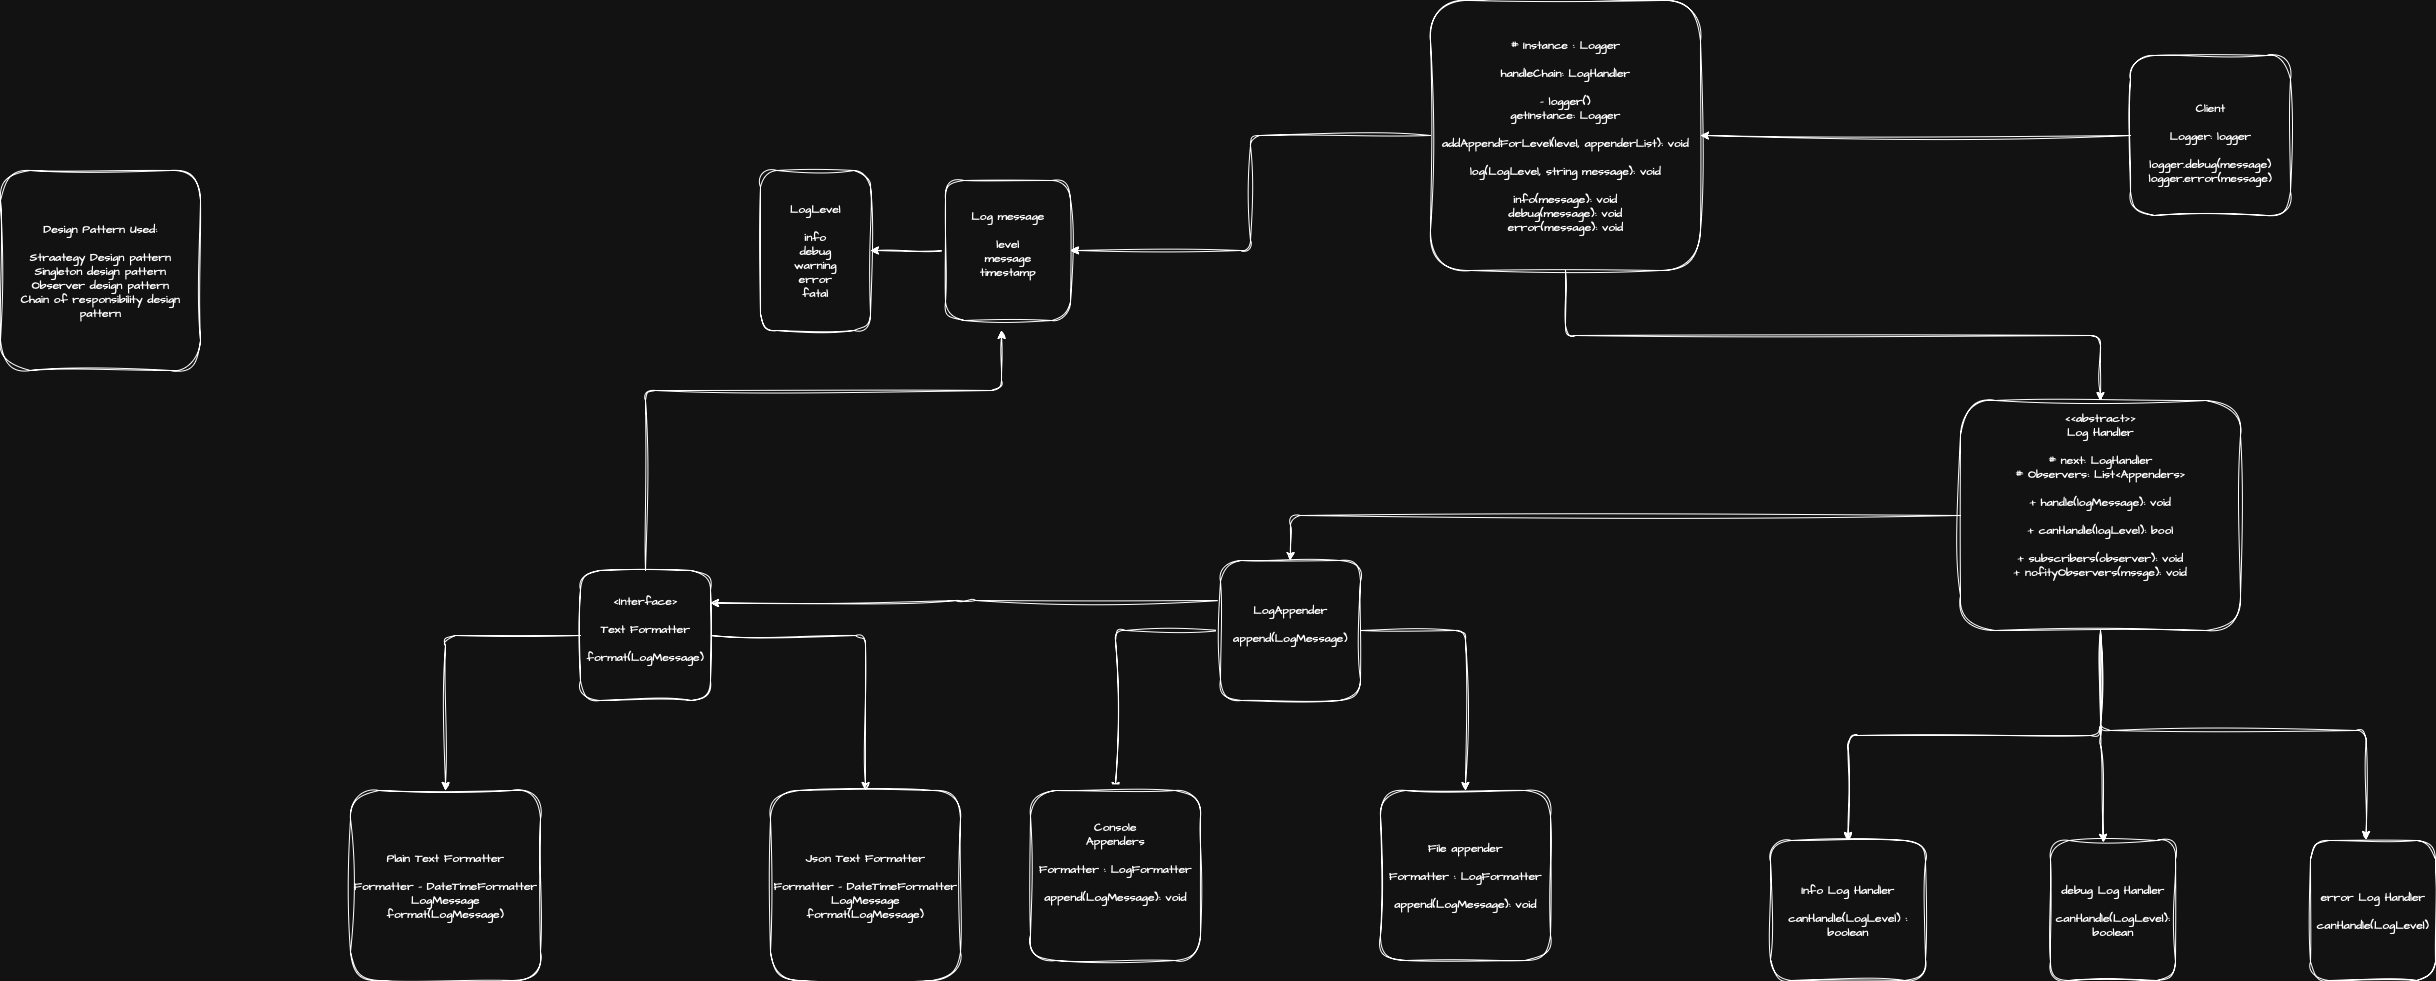

The diagram above was exported from draw.io. Its source (the exported page's mxGraphModel, read from the mxfile embedded in the PNG):
<mxGraphModel dx="3953" dy="2573" grid="1" gridSize="10" guides="1" tooltips="1" connect="1" arrows="1" fold="1" page="0" pageScale="1" pageWidth="827" pageHeight="1169" math="0" shadow="0">
  <root>
    <mxCell id="0" />
    <mxCell id="1" parent="0" />
    <mxCell id="5dzOQWrlR7YPf1iAa6sm-7" value="LogLevel&lt;div&gt;&lt;br&gt;&lt;/div&gt;&lt;div&gt;info&lt;/div&gt;&lt;div&gt;debug&lt;/div&gt;&lt;div&gt;warning&lt;/div&gt;&lt;div&gt;error&lt;/div&gt;&lt;div&gt;fatal&lt;/div&gt;" style="rounded=1;whiteSpace=wrap;html=1;sketch=1;hachureGap=4;jiggle=2;curveFitting=1;fontFamily=Architects Daughter;fontSource=https%3A%2F%2Ffonts.googleapis.com%2Fcss%3Ffamily%3DArchitects%2BDaughter;" vertex="1" parent="1">
      <mxGeometry x="120" y="110" width="110" height="160" as="geometry" />
    </mxCell>
    <mxCell id="5dzOQWrlR7YPf1iAa6sm-11" style="edgeStyle=orthogonalEdgeStyle;sketch=1;hachureGap=4;jiggle=2;curveFitting=1;orthogonalLoop=1;jettySize=auto;html=1;exitX=0;exitY=0.5;exitDx=0;exitDy=0;entryX=1;entryY=0.5;entryDx=0;entryDy=0;fontFamily=Architects Daughter;fontSource=https%3A%2F%2Ffonts.googleapis.com%2Fcss%3Ffamily%3DArchitects%2BDaughter;" edge="1" parent="1" source="5dzOQWrlR7YPf1iAa6sm-8" target="5dzOQWrlR7YPf1iAa6sm-7">
      <mxGeometry relative="1" as="geometry" />
    </mxCell>
    <mxCell id="5dzOQWrlR7YPf1iAa6sm-8" value="Log message&lt;div&gt;&lt;br&gt;&lt;/div&gt;&lt;div&gt;level&lt;/div&gt;&lt;div&gt;message&lt;/div&gt;&lt;div&gt;timestamp&lt;/div&gt;&lt;div&gt;&lt;br&gt;&lt;/div&gt;" style="whiteSpace=wrap;html=1;fontFamily=Architects Daughter;rounded=1;sketch=1;hachureGap=4;jiggle=2;curveFitting=1;fontSource=https%3A%2F%2Ffonts.googleapis.com%2Fcss%3Ffamily%3DArchitects%2BDaughter;" vertex="1" parent="1">
      <mxGeometry x="305" y="120" width="125" height="140" as="geometry" />
    </mxCell>
    <mxCell id="5dzOQWrlR7YPf1iAa6sm-46" style="edgeStyle=orthogonalEdgeStyle;sketch=1;hachureGap=4;jiggle=2;curveFitting=1;orthogonalLoop=1;jettySize=auto;html=1;exitX=0.5;exitY=1;exitDx=0;exitDy=0;entryX=0.5;entryY=0;entryDx=0;entryDy=0;fontFamily=Architects Daughter;fontSource=https%3A%2F%2Ffonts.googleapis.com%2Fcss%3Ffamily%3DArchitects%2BDaughter;" edge="1" parent="1" source="5dzOQWrlR7YPf1iAa6sm-13" target="5dzOQWrlR7YPf1iAa6sm-16">
      <mxGeometry relative="1" as="geometry" />
    </mxCell>
    <mxCell id="5dzOQWrlR7YPf1iAa6sm-49" style="edgeStyle=orthogonalEdgeStyle;sketch=1;hachureGap=4;jiggle=2;curveFitting=1;orthogonalLoop=1;jettySize=auto;html=1;exitX=0;exitY=0.5;exitDx=0;exitDy=0;entryX=0.5;entryY=0;entryDx=0;entryDy=0;fontFamily=Architects Daughter;fontSource=https%3A%2F%2Ffonts.googleapis.com%2Fcss%3Ffamily%3DArchitects%2BDaughter;" edge="1" parent="1" source="5dzOQWrlR7YPf1iAa6sm-13" target="5dzOQWrlR7YPf1iAa6sm-31">
      <mxGeometry relative="1" as="geometry" />
    </mxCell>
    <mxCell id="5dzOQWrlR7YPf1iAa6sm-13" value="&lt;div&gt;&lt;br&gt;&lt;/div&gt;&lt;div&gt;&lt;br&gt;&lt;/div&gt;&lt;div&gt;&lt;br&gt;&lt;/div&gt;&lt;div&gt;&amp;lt;&amp;lt;abstract&amp;gt;&amp;gt;&lt;/div&gt;&lt;div&gt;Log Handler&lt;/div&gt;&lt;div&gt;&lt;br&gt;&lt;/div&gt;&lt;div&gt;# next: LogHandler&lt;/div&gt;&lt;div&gt;# Observers: List&amp;lt;Appenders&amp;gt;&lt;/div&gt;&lt;div&gt;&lt;br&gt;&lt;/div&gt;&lt;div&gt;+ handle(logMessage): void&lt;/div&gt;&lt;div&gt;&lt;br&gt;&lt;/div&gt;&lt;div&gt;+ canHandle(logLevel): bool&lt;/div&gt;&lt;div&gt;&lt;br&gt;&lt;/div&gt;&lt;div&gt;+ subscribers(observer): void&lt;/div&gt;&lt;div&gt;+ nofityObservers(mssge): void&lt;/div&gt;&lt;div&gt;&lt;br&gt;&lt;/div&gt;&lt;div&gt;&lt;br&gt;&lt;/div&gt;&lt;div&gt;&lt;br&gt;&lt;/div&gt;&lt;div&gt;&lt;br&gt;&lt;/div&gt;&lt;div&gt;&lt;br&gt;&lt;/div&gt;&lt;div&gt;&lt;br&gt;&lt;/div&gt;" style="whiteSpace=wrap;html=1;fontFamily=Architects Daughter;rounded=1;sketch=1;hachureGap=4;jiggle=2;curveFitting=1;fontSource=https%3A%2F%2Ffonts.googleapis.com%2Fcss%3Ffamily%3DArchitects%2BDaughter;" vertex="1" parent="1">
      <mxGeometry x="1320" y="340" width="280" height="230" as="geometry" />
    </mxCell>
    <mxCell id="5dzOQWrlR7YPf1iAa6sm-16" value="&lt;div&gt;Info Log Handler&lt;/div&gt;&lt;div&gt;&lt;br&gt;&lt;/div&gt;&lt;div&gt;canHandle(LogLevel) : boolean&lt;/div&gt;" style="whiteSpace=wrap;html=1;fontFamily=Architects Daughter;rounded=1;sketch=1;hachureGap=4;jiggle=2;curveFitting=1;fontSource=https%3A%2F%2Ffonts.googleapis.com%2Fcss%3Ffamily%3DArchitects%2BDaughter;" vertex="1" parent="1">
      <mxGeometry x="1130" y="780" width="155" height="140" as="geometry" />
    </mxCell>
    <mxCell id="5dzOQWrlR7YPf1iAa6sm-21" value="&lt;div&gt;debug Log Handler&lt;/div&gt;&lt;div&gt;&lt;br&gt;&lt;/div&gt;&lt;div&gt;canHandle(LogLevel): boolean&lt;br&gt;&lt;/div&gt;" style="whiteSpace=wrap;html=1;fontFamily=Architects Daughter;rounded=1;sketch=1;hachureGap=4;jiggle=2;curveFitting=1;fontSource=https%3A%2F%2Ffonts.googleapis.com%2Fcss%3Ffamily%3DArchitects%2BDaughter;" vertex="1" parent="1">
      <mxGeometry x="1410" y="780" width="125" height="140" as="geometry" />
    </mxCell>
    <mxCell id="5dzOQWrlR7YPf1iAa6sm-22" value="&lt;div&gt;error Log Handler&lt;/div&gt;&lt;div&gt;&lt;br&gt;&lt;/div&gt;&lt;div&gt;canHandle(LogLevel)&lt;br&gt;&lt;/div&gt;" style="whiteSpace=wrap;html=1;fontFamily=Architects Daughter;rounded=1;sketch=1;hachureGap=4;jiggle=2;curveFitting=1;fontSource=https%3A%2F%2Ffonts.googleapis.com%2Fcss%3Ffamily%3DArchitects%2BDaughter;" vertex="1" parent="1">
      <mxGeometry x="1670" y="780" width="125" height="140" as="geometry" />
    </mxCell>
    <mxCell id="5dzOQWrlR7YPf1iAa6sm-27" value="" style="edgeStyle=orthogonalEdgeStyle;sketch=1;hachureGap=4;jiggle=2;curveFitting=1;orthogonalLoop=1;jettySize=auto;html=1;fontFamily=Architects Daughter;fontSource=https%3A%2F%2Ffonts.googleapis.com%2Fcss%3Ffamily%3DArchitects%2BDaughter;" edge="1" parent="1" source="5dzOQWrlR7YPf1iAa6sm-24" target="5dzOQWrlR7YPf1iAa6sm-26">
      <mxGeometry relative="1" as="geometry" />
    </mxCell>
    <mxCell id="5dzOQWrlR7YPf1iAa6sm-29" value="" style="edgeStyle=orthogonalEdgeStyle;sketch=1;hachureGap=4;jiggle=2;curveFitting=1;orthogonalLoop=1;jettySize=auto;html=1;fontFamily=Architects Daughter;fontSource=https%3A%2F%2Ffonts.googleapis.com%2Fcss%3Ffamily%3DArchitects%2BDaughter;" edge="1" parent="1" source="5dzOQWrlR7YPf1iAa6sm-24" target="5dzOQWrlR7YPf1iAa6sm-28">
      <mxGeometry relative="1" as="geometry" />
    </mxCell>
    <mxCell id="5dzOQWrlR7YPf1iAa6sm-30" style="edgeStyle=orthogonalEdgeStyle;sketch=1;hachureGap=4;jiggle=2;curveFitting=1;orthogonalLoop=1;jettySize=auto;html=1;exitX=0.5;exitY=0;exitDx=0;exitDy=0;fontFamily=Architects Daughter;fontSource=https%3A%2F%2Ffonts.googleapis.com%2Fcss%3Ffamily%3DArchitects%2BDaughter;" edge="1" parent="1" source="5dzOQWrlR7YPf1iAa6sm-24">
      <mxGeometry relative="1" as="geometry">
        <mxPoint x="360" y="270" as="targetPoint" />
        <Array as="points">
          <mxPoint x="5" y="330" />
          <mxPoint x="361" y="330" />
        </Array>
      </mxGeometry>
    </mxCell>
    <mxCell id="5dzOQWrlR7YPf1iAa6sm-24" value="&lt;div&gt;&amp;lt;Interface&amp;gt;&lt;/div&gt;&lt;div&gt;&lt;br&gt;&lt;/div&gt;Text Formatter&lt;div&gt;&lt;br&gt;&lt;/div&gt;&lt;div&gt;format(LogMessage)&lt;br&gt;&lt;div&gt;&lt;br&gt;&lt;/div&gt;&lt;/div&gt;" style="whiteSpace=wrap;html=1;aspect=fixed;sketch=1;hachureGap=4;jiggle=2;curveFitting=1;fontFamily=Architects Daughter;fontSource=https%3A%2F%2Ffonts.googleapis.com%2Fcss%3Ffamily%3DArchitects%2BDaughter;rounded=1;glass=0;" vertex="1" parent="1">
      <mxGeometry x="-60" y="510" width="130" height="130" as="geometry" />
    </mxCell>
    <mxCell id="5dzOQWrlR7YPf1iAa6sm-26" value="&lt;div&gt;Plain Text Formatter&lt;/div&gt;&lt;div&gt;&lt;br&gt;&lt;/div&gt;&lt;div&gt;Formatter - DateTimeFormatter&lt;/div&gt;&lt;div&gt;LogMessage&lt;/div&gt;&lt;div&gt;format(LogMessage)&lt;br&gt;&lt;/div&gt;" style="whiteSpace=wrap;html=1;aspect=fixed;sketch=1;hachureGap=4;jiggle=2;curveFitting=1;fontFamily=Architects Daughter;fontSource=https%3A%2F%2Ffonts.googleapis.com%2Fcss%3Ffamily%3DArchitects%2BDaughter;rounded=1;glass=0;" vertex="1" parent="1">
      <mxGeometry x="-290" y="730" width="190" height="190" as="geometry" />
    </mxCell>
    <mxCell id="5dzOQWrlR7YPf1iAa6sm-28" value="&lt;div&gt;Json Text Formatter&lt;/div&gt;&lt;div&gt;&lt;br&gt;&lt;/div&gt;&lt;div&gt;Formatter - DateTimeFormatter&lt;/div&gt;&lt;div&gt;LogMessage&lt;/div&gt;&lt;div&gt;format(LogMessage)&lt;/div&gt;" style="whiteSpace=wrap;html=1;aspect=fixed;sketch=1;hachureGap=4;jiggle=2;curveFitting=1;fontFamily=Architects Daughter;fontSource=https%3A%2F%2Ffonts.googleapis.com%2Fcss%3Ffamily%3DArchitects%2BDaughter;rounded=1;glass=0;" vertex="1" parent="1">
      <mxGeometry x="130" y="730" width="190" height="190" as="geometry" />
    </mxCell>
    <mxCell id="5dzOQWrlR7YPf1iAa6sm-36" value="" style="edgeStyle=orthogonalEdgeStyle;sketch=1;hachureGap=4;jiggle=2;curveFitting=1;orthogonalLoop=1;jettySize=auto;html=1;fontFamily=Architects Daughter;fontSource=https%3A%2F%2Ffonts.googleapis.com%2Fcss%3Ffamily%3DArchitects%2BDaughter;" edge="1" parent="1" source="5dzOQWrlR7YPf1iAa6sm-31" target="5dzOQWrlR7YPf1iAa6sm-35">
      <mxGeometry relative="1" as="geometry" />
    </mxCell>
    <mxCell id="5dzOQWrlR7YPf1iAa6sm-37" style="edgeStyle=orthogonalEdgeStyle;sketch=1;hachureGap=4;jiggle=2;curveFitting=1;orthogonalLoop=1;jettySize=auto;html=1;exitX=0;exitY=0.5;exitDx=0;exitDy=0;entryX=0.5;entryY=0;entryDx=0;entryDy=0;fontFamily=Architects Daughter;fontSource=https%3A%2F%2Ffonts.googleapis.com%2Fcss%3Ffamily%3DArchitects%2BDaughter;" edge="1" parent="1" source="5dzOQWrlR7YPf1iAa6sm-31" target="5dzOQWrlR7YPf1iAa6sm-32">
      <mxGeometry relative="1" as="geometry" />
    </mxCell>
    <mxCell id="5dzOQWrlR7YPf1iAa6sm-45" style="edgeStyle=orthogonalEdgeStyle;sketch=1;hachureGap=4;jiggle=2;curveFitting=1;orthogonalLoop=1;jettySize=auto;html=1;entryX=1;entryY=0.25;entryDx=0;entryDy=0;fontFamily=Architects Daughter;fontSource=https%3A%2F%2Ffonts.googleapis.com%2Fcss%3Ffamily%3DArchitects%2BDaughter;" edge="1" parent="1" source="5dzOQWrlR7YPf1iAa6sm-31" target="5dzOQWrlR7YPf1iAa6sm-24">
      <mxGeometry relative="1" as="geometry">
        <Array as="points">
          <mxPoint x="325" y="540" />
          <mxPoint x="325" y="543" />
        </Array>
      </mxGeometry>
    </mxCell>
    <mxCell id="5dzOQWrlR7YPf1iAa6sm-31" value="LogAppender&lt;div&gt;&lt;br&gt;&lt;/div&gt;&lt;div&gt;append(LogMessage)&lt;br&gt;&lt;div&gt;&lt;br&gt;&lt;/div&gt;&lt;/div&gt;" style="whiteSpace=wrap;html=1;aspect=fixed;sketch=1;hachureGap=4;jiggle=2;curveFitting=1;fontFamily=Architects Daughter;fontSource=https%3A%2F%2Ffonts.googleapis.com%2Fcss%3Ffamily%3DArchitects%2BDaughter;rounded=1;" vertex="1" parent="1">
      <mxGeometry x="580" y="500" width="140" height="140" as="geometry" />
    </mxCell>
    <mxCell id="5dzOQWrlR7YPf1iAa6sm-32" value="Console&lt;div&gt;Appenders&lt;/div&gt;&lt;div&gt;&lt;br&gt;&lt;/div&gt;&lt;div&gt;Formatter : LogFormatter&lt;/div&gt;&lt;div&gt;&lt;br&gt;&lt;/div&gt;&lt;div&gt;append(LogMessage): void&lt;/div&gt;&lt;div&gt;&lt;br&gt;&lt;div&gt;&lt;br&gt;&lt;/div&gt;&lt;/div&gt;" style="whiteSpace=wrap;html=1;aspect=fixed;sketch=1;hachureGap=4;jiggle=2;curveFitting=1;fontFamily=Architects Daughter;fontSource=https%3A%2F%2Ffonts.googleapis.com%2Fcss%3Ffamily%3DArchitects%2BDaughter;rounded=1;" vertex="1" parent="1">
      <mxGeometry x="390" y="730" width="170" height="170" as="geometry" />
    </mxCell>
    <mxCell id="5dzOQWrlR7YPf1iAa6sm-35" value="&lt;div&gt;File appender&lt;/div&gt;&lt;div&gt;&lt;br&gt;&lt;/div&gt;&lt;div&gt;&lt;div&gt;Formatter : LogFormatter&lt;/div&gt;&lt;div&gt;&lt;br&gt;&lt;/div&gt;&lt;div&gt;append(LogMessage): void&lt;/div&gt;&lt;/div&gt;" style="whiteSpace=wrap;html=1;aspect=fixed;sketch=1;hachureGap=4;jiggle=2;curveFitting=1;fontFamily=Architects Daughter;fontSource=https%3A%2F%2Ffonts.googleapis.com%2Fcss%3Ffamily%3DArchitects%2BDaughter;rounded=1;" vertex="1" parent="1">
      <mxGeometry x="740" y="730" width="170" height="170" as="geometry" />
    </mxCell>
    <mxCell id="5dzOQWrlR7YPf1iAa6sm-47" style="edgeStyle=orthogonalEdgeStyle;sketch=1;hachureGap=4;jiggle=2;curveFitting=1;orthogonalLoop=1;jettySize=auto;html=1;entryX=0.422;entryY=0.013;entryDx=0;entryDy=0;entryPerimeter=0;fontFamily=Architects Daughter;fontSource=https%3A%2F%2Ffonts.googleapis.com%2Fcss%3Ffamily%3DArchitects%2BDaughter;" edge="1" parent="1" source="5dzOQWrlR7YPf1iAa6sm-13" target="5dzOQWrlR7YPf1iAa6sm-21">
      <mxGeometry relative="1" as="geometry" />
    </mxCell>
    <mxCell id="5dzOQWrlR7YPf1iAa6sm-48" style="edgeStyle=orthogonalEdgeStyle;sketch=1;hachureGap=4;jiggle=2;curveFitting=1;orthogonalLoop=1;jettySize=auto;html=1;entryX=0.445;entryY=-0.007;entryDx=0;entryDy=0;entryPerimeter=0;fontFamily=Architects Daughter;fontSource=https%3A%2F%2Ffonts.googleapis.com%2Fcss%3Ffamily%3DArchitects%2BDaughter;" edge="1" parent="1" source="5dzOQWrlR7YPf1iAa6sm-13" target="5dzOQWrlR7YPf1iAa6sm-22">
      <mxGeometry relative="1" as="geometry">
        <Array as="points">
          <mxPoint x="1460" y="670" />
          <mxPoint x="1726" y="670" />
        </Array>
      </mxGeometry>
    </mxCell>
    <mxCell id="5dzOQWrlR7YPf1iAa6sm-51" style="edgeStyle=orthogonalEdgeStyle;sketch=1;hachureGap=4;jiggle=2;curveFitting=1;orthogonalLoop=1;jettySize=auto;html=1;exitX=0.5;exitY=1;exitDx=0;exitDy=0;fontFamily=Architects Daughter;fontSource=https%3A%2F%2Ffonts.googleapis.com%2Fcss%3Ffamily%3DArchitects%2BDaughter;" edge="1" parent="1" source="5dzOQWrlR7YPf1iAa6sm-50" target="5dzOQWrlR7YPf1iAa6sm-13">
      <mxGeometry relative="1" as="geometry" />
    </mxCell>
    <mxCell id="5dzOQWrlR7YPf1iAa6sm-52" style="edgeStyle=orthogonalEdgeStyle;sketch=1;hachureGap=4;jiggle=2;curveFitting=1;orthogonalLoop=1;jettySize=auto;html=1;exitX=0;exitY=0.5;exitDx=0;exitDy=0;entryX=1;entryY=0.5;entryDx=0;entryDy=0;fontFamily=Architects Daughter;fontSource=https%3A%2F%2Ffonts.googleapis.com%2Fcss%3Ffamily%3DArchitects%2BDaughter;" edge="1" parent="1" source="5dzOQWrlR7YPf1iAa6sm-50" target="5dzOQWrlR7YPf1iAa6sm-8">
      <mxGeometry relative="1" as="geometry" />
    </mxCell>
    <mxCell id="5dzOQWrlR7YPf1iAa6sm-50" value="# Instance : Logger&lt;div&gt;&lt;br&gt;&lt;/div&gt;&lt;div&gt;handleChain: LogHandler&lt;/div&gt;&lt;div&gt;&lt;br&gt;&lt;/div&gt;&lt;div&gt;- logger()&lt;/div&gt;&lt;div&gt;getInstance: Logger&lt;/div&gt;&lt;div&gt;&lt;br&gt;&lt;/div&gt;&lt;div&gt;addAppendForLevel(level, appenderList): void&lt;/div&gt;&lt;div&gt;&lt;br&gt;&lt;/div&gt;&lt;div&gt;log(LogLevel, string message): void&lt;/div&gt;&lt;div&gt;&lt;br&gt;&lt;/div&gt;&lt;div&gt;info(message): void&lt;/div&gt;&lt;div&gt;debug(message): void&lt;/div&gt;&lt;div&gt;error(message): void&lt;/div&gt;" style="whiteSpace=wrap;html=1;aspect=fixed;sketch=1;hachureGap=4;jiggle=2;curveFitting=1;fontFamily=Architects Daughter;fontSource=https%3A%2F%2Ffonts.googleapis.com%2Fcss%3Ffamily%3DArchitects%2BDaughter;rounded=1;" vertex="1" parent="1">
      <mxGeometry x="790" y="-60" width="270" height="270" as="geometry" />
    </mxCell>
    <mxCell id="5dzOQWrlR7YPf1iAa6sm-54" style="edgeStyle=orthogonalEdgeStyle;sketch=1;hachureGap=4;jiggle=2;curveFitting=1;orthogonalLoop=1;jettySize=auto;html=1;exitX=0;exitY=0.5;exitDx=0;exitDy=0;fontFamily=Architects Daughter;fontSource=https%3A%2F%2Ffonts.googleapis.com%2Fcss%3Ffamily%3DArchitects%2BDaughter;" edge="1" parent="1" source="5dzOQWrlR7YPf1iAa6sm-53" target="5dzOQWrlR7YPf1iAa6sm-50">
      <mxGeometry relative="1" as="geometry" />
    </mxCell>
    <mxCell id="5dzOQWrlR7YPf1iAa6sm-53" value="&lt;div&gt;&lt;br&gt;&lt;/div&gt;&lt;div&gt;Client&lt;/div&gt;&lt;div&gt;&lt;br&gt;&lt;/div&gt;&lt;div&gt;Logger: logger&lt;/div&gt;&lt;div&gt;&lt;br&gt;&lt;/div&gt;&lt;div&gt;logger.debug(message)&lt;/div&gt;&lt;div&gt;logger.error(message)&lt;/div&gt;" style="whiteSpace=wrap;html=1;aspect=fixed;sketch=1;hachureGap=4;jiggle=2;curveFitting=1;fontFamily=Architects Daughter;fontSource=https%3A%2F%2Ffonts.googleapis.com%2Fcss%3Ffamily%3DArchitects%2BDaughter;rounded=1;" vertex="1" parent="1">
      <mxGeometry x="1490" y="-5" width="160" height="160" as="geometry" />
    </mxCell>
    <mxCell id="5dzOQWrlR7YPf1iAa6sm-55" value="Design Pattern Used:&lt;div&gt;&lt;br&gt;&lt;/div&gt;&lt;div&gt;Straategy Design pattern&lt;/div&gt;&lt;div&gt;Singleton design pattern&lt;/div&gt;&lt;div&gt;Observer design pattern&lt;/div&gt;&lt;div&gt;Chain of responsibility design pattern&lt;/div&gt;" style="whiteSpace=wrap;html=1;aspect=fixed;sketch=1;hachureGap=4;jiggle=2;curveFitting=1;fontFamily=Architects Daughter;fontSource=https%3A%2F%2Ffonts.googleapis.com%2Fcss%3Ffamily%3DArchitects%2BDaughter;rounded=1;" vertex="1" parent="1">
      <mxGeometry x="-640" y="110" width="200" height="200" as="geometry" />
    </mxCell>
  </root>
</mxGraphModel>